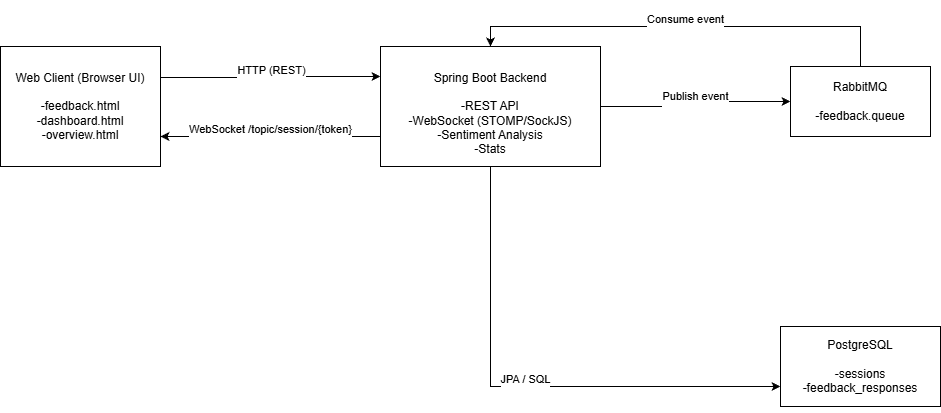

The diagram above was exported from draw.io. Its source (the exported page's mxGraphModel, read from the mxfile embedded in the PNG):
<mxGraphModel dx="2066" dy="1103" grid="1" gridSize="10" guides="1" tooltips="1" connect="1" arrows="1" fold="1" page="1" pageScale="1" pageWidth="1169" pageHeight="827" math="0" shadow="0">
  <root>
    <mxCell id="0" />
    <mxCell id="1" parent="0" />
    <mxCell id="MHQel-5WoZM3-7ynL45Z-10" edge="1" parent="1" style="edgeStyle=orthogonalEdgeStyle;rounded=0;orthogonalLoop=1;jettySize=auto;html=1;entryX=0;entryY=0.5;entryDx=0;entryDy=0;" value="&#10;HTTP (REST)&#10;&#10;">
      <mxGeometry relative="1" as="geometry">
        <mxPoint x="275" y="275" as="sourcePoint" />
        <mxPoint x="495" y="274" as="targetPoint" />
      </mxGeometry>
    </mxCell>
    <mxCell id="MHQel-5WoZM3-7ynL45Z-1" parent="1" style="rounded=0;whiteSpace=wrap;html=1;" value="Web Client (Browser UI)&lt;br&gt;&lt;br&gt;-feedback.html&lt;br&gt;-dashboard.html&lt;br&gt;-overview.html" vertex="1">
      <mxGeometry height="120" width="160" x="115" y="244" as="geometry" />
    </mxCell>
    <mxCell id="MHQel-5WoZM3-7ynL45Z-12" edge="1" parent="1" source="MHQel-5WoZM3-7ynL45Z-7" style="edgeStyle=orthogonalEdgeStyle;rounded=0;orthogonalLoop=1;jettySize=auto;html=1;" target="MHQel-5WoZM3-7ynL45Z-9" value="&#10;Publish event&#10;&#10;">
      <mxGeometry relative="1" as="geometry" />
    </mxCell>
    <mxCell id="MHQel-5WoZM3-7ynL45Z-14" edge="1" parent="1" source="MHQel-5WoZM3-7ynL45Z-7" style="edgeStyle=orthogonalEdgeStyle;rounded=0;orthogonalLoop=1;jettySize=auto;html=1;exitX=0;exitY=0.75;exitDx=0;exitDy=0;entryX=1;entryY=0.75;entryDx=0;entryDy=0;" target="MHQel-5WoZM3-7ynL45Z-1" value="&#10;WebSocket /topic/session/{token}&#10;&#10;">
      <mxGeometry relative="1" as="geometry" />
    </mxCell>
    <mxCell id="MHQel-5WoZM3-7ynL45Z-7" parent="1" style="rounded=0;whiteSpace=wrap;html=1;" value="&lt;br&gt;Spring Boot Backend&lt;br&gt;&lt;br&gt;-REST API&lt;br&gt;-WebSocket (STOMP/SockJS)&lt;br&gt;-Sentiment Analysis&lt;br&gt;-Stats" vertex="1">
      <mxGeometry height="120" width="220" x="495" y="244" as="geometry" />
    </mxCell>
    <mxCell id="MHQel-5WoZM3-7ynL45Z-8" parent="1" style="rounded=0;whiteSpace=wrap;html=1;" value="PostgreSQL&lt;br&gt;&lt;br&gt;-sessions&lt;br&gt;-feedback_responses" vertex="1">
      <mxGeometry height="80" width="160" x="895" y="524" as="geometry" />
    </mxCell>
    <mxCell id="MHQel-5WoZM3-7ynL45Z-13" edge="1" parent="1" source="MHQel-5WoZM3-7ynL45Z-9" style="edgeStyle=orthogonalEdgeStyle;rounded=0;orthogonalLoop=1;jettySize=auto;html=1;entryX=0.5;entryY=0;entryDx=0;entryDy=0;" target="MHQel-5WoZM3-7ynL45Z-7" value="&#10;Consume event&#10;&#10;">
      <mxGeometry relative="1" as="geometry">
        <Array as="points">
          <mxPoint x="975" y="224" />
          <mxPoint x="605" y="224" />
        </Array>
      </mxGeometry>
    </mxCell>
    <mxCell id="MHQel-5WoZM3-7ynL45Z-9" parent="1" style="rounded=0;whiteSpace=wrap;html=1;" value="RabbitMQ&lt;br&gt;&lt;br&gt;-feedback.queue" vertex="1">
      <mxGeometry height="70" width="140" x="905" y="264" as="geometry" />
    </mxCell>
    <mxCell id="MHQel-5WoZM3-7ynL45Z-11" edge="1" parent="1" source="MHQel-5WoZM3-7ynL45Z-7" style="edgeStyle=orthogonalEdgeStyle;rounded=0;orthogonalLoop=1;jettySize=auto;html=1;exitX=0.5;exitY=1;exitDx=0;exitDy=0;entryX=0;entryY=0.75;entryDx=0;entryDy=0;" target="MHQel-5WoZM3-7ynL45Z-8" value="&#10;JPA / SQL&#10;&#10;">
      <mxGeometry relative="1" as="geometry">
        <mxPoint x="540" y="394" as="sourcePoint" />
        <mxPoint x="719.04" y="663" as="targetPoint" />
      </mxGeometry>
    </mxCell>
  </root>
</mxGraphModel>